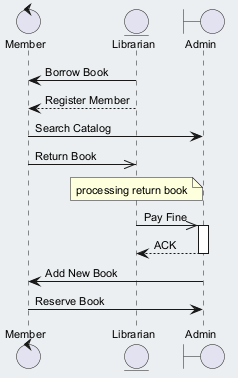

The diagram above was rendered by PlantUML. Its source (embedded in the PNG):
@startuml
skinparam backgroundColor #ECEFF1
skinparam classBackgroundColor #FFFFFF
skinparam classBorderColor #455A64
skinparam defaultFontSize 11
control "Member" as M
entity "Librarian" as L
boundary "Admin" as A
L -> M : Borrow Book
L --> M : Register Member
M -> A : Search Catalog
M ->> L : Return Book
note over L : processing return book
L ->> A : Pay Fine
activate A
A --> L : ACK
deactivate A
A -> M : Add New Book
M -> A : Reserve Book
@enduml